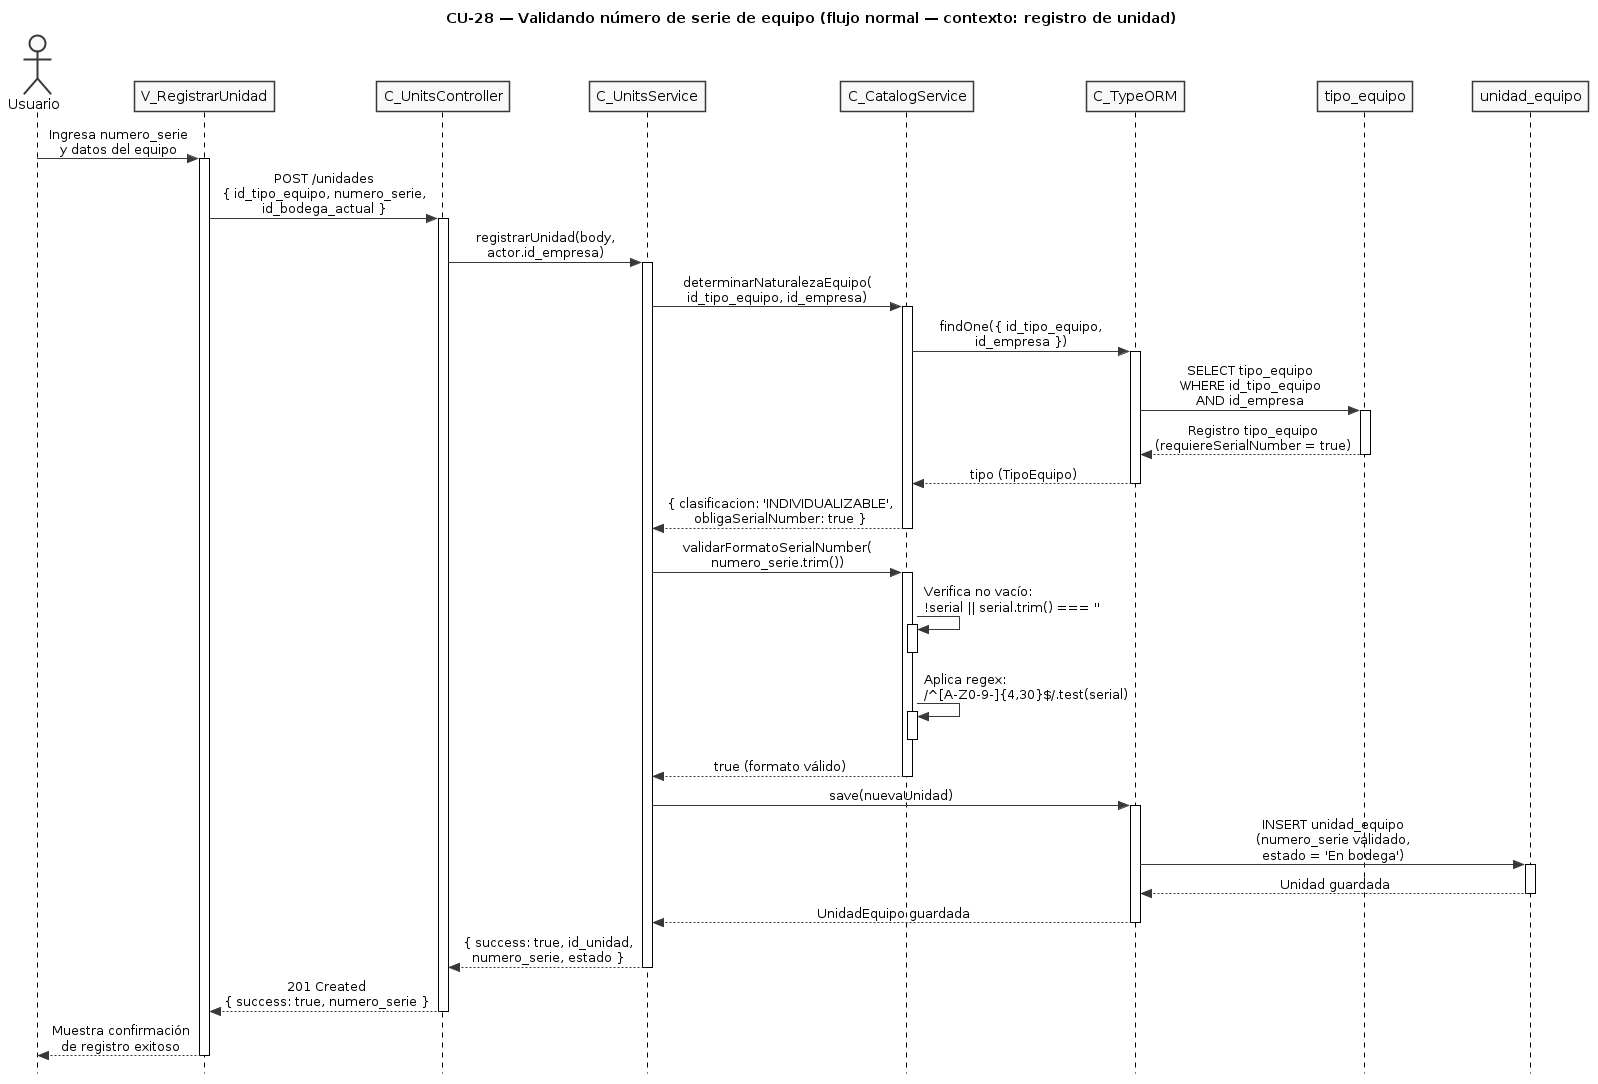

The diagram above was rendered by PlantUML. Its source (embedded in the PNG):
@startuml CU28-normal
title CU-28 — Validando número de serie de equipo (flujo normal — contexto: registro de unidad)

skinparam style strictuml
skinparam monochrome true
skinparam shadowing false
skinparam sequenceMessageAlign center
skinparam ParticipantPadding 25
skinparam ActorPadding 20
skinparam sequence {
  MessageAlign center
  LifeLineBorderColor black
}
hide footbox

actor "Usuario" as user
participant "V_RegistrarUnidad" as view
participant "C_UnitsController" as ctrl
participant "C_UnitsService" as units
participant "C_CatalogService" as catalog
participant "C_TypeORM" as orm
participant "tipo_equipo" as tent
participant "unidad_equipo" as uent

user -> view : Ingresa numero_serie\ny datos del equipo
activate view

view -> ctrl : POST /unidades\n{ id_tipo_equipo, numero_serie,\nid_bodega_actual }
activate ctrl

ctrl -> units : registrarUnidad(body,\nactor.id_empresa)
activate units

units -> catalog : determinarNaturalezaEquipo(\nid_tipo_equipo, id_empresa)
activate catalog

catalog -> orm : findOne({ id_tipo_equipo,\nid_empresa })
activate orm

orm -> tent : SELECT tipo_equipo\nWHERE id_tipo_equipo\nAND id_empresa
activate tent
tent --> orm : Registro tipo_equipo\n(requiereSerialNumber = true)
deactivate tent

orm --> catalog : tipo (TipoEquipo)
deactivate orm

catalog --> units : { clasificacion: 'INDIVIDUALIZABLE',\nobligaSerialNumber: true }
deactivate catalog

units -> catalog : validarFormatoSerialNumber(\nnumero_serie.trim())
activate catalog

catalog -> catalog : Verifica no vacío:\n!serial || serial.trim() === ''
activate catalog
deactivate catalog

catalog -> catalog : Aplica regex:\n/^[A-Z0-9-]{4,30}$/.test(serial)
activate catalog
deactivate catalog

catalog --> units : true (formato válido)
deactivate catalog

units -> orm : save(nuevaUnidad)
activate orm

orm -> uent : INSERT unidad_equipo\n(numero_serie validado,\nestado = 'En bodega')
activate uent
uent --> orm : Unidad guardada
deactivate uent

orm --> units : UnidadEquipo guardada
deactivate orm

units --> ctrl : { success: true, id_unidad,\nnumero_serie, estado }
deactivate units

ctrl --> view : 201 Created\n{ success: true, numero_serie }
deactivate ctrl

view --> user : Muestra confirmación\nde registro exitoso
deactivate view

@enduml